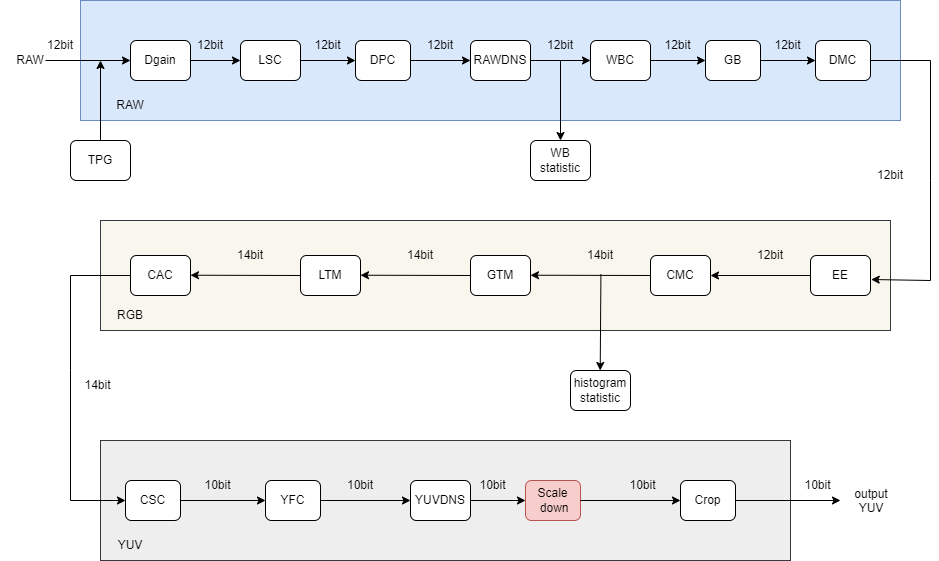

The diagram above was exported from draw.io. Its source (the exported page's mxGraphModel, read from the mxfile embedded in the PNG):
<mxGraphModel dx="941" dy="644" grid="1" gridSize="10" guides="1" tooltips="1" connect="1" arrows="1" fold="1" page="1" pageScale="1" pageWidth="1169" pageHeight="827" math="0" shadow="0">
  <root>
    <mxCell id="0" />
    <mxCell id="1" parent="0" />
    <mxCell id="P53_dWtyHW9QEXLuieOo-2" value="" style="rounded=0;whiteSpace=wrap;html=1;fillColor=#dae8fc;strokeColor=#6c8ebf;" parent="1" vertex="1">
      <mxGeometry x="150" y="200" width="820" height="120" as="geometry" />
    </mxCell>
    <mxCell id="P53_dWtyHW9QEXLuieOo-3" value="Dgain" style="rounded=1;whiteSpace=wrap;html=1;" parent="1" vertex="1">
      <mxGeometry x="200" y="240" width="60" height="40" as="geometry" />
    </mxCell>
    <mxCell id="P53_dWtyHW9QEXLuieOo-4" value="" style="endArrow=classic;html=1;rounded=0;exitX=0.25;exitY=1;exitDx=0;exitDy=0;" parent="1" source="P53_dWtyHW9QEXLuieOo-5" edge="1">
      <mxGeometry width="50" height="50" relative="1" as="geometry">
        <mxPoint x="130" y="260" as="sourcePoint" />
        <mxPoint x="200" y="260" as="targetPoint" />
      </mxGeometry>
    </mxCell>
    <mxCell id="P53_dWtyHW9QEXLuieOo-5" value="12bit" style="text;html=1;strokeColor=none;fillColor=none;align=center;verticalAlign=middle;whiteSpace=wrap;rounded=0;" parent="1" vertex="1">
      <mxGeometry x="100" y="230" width="60" height="30" as="geometry" />
    </mxCell>
    <mxCell id="P53_dWtyHW9QEXLuieOo-6" value="RAW" style="text;html=1;strokeColor=none;fillColor=none;align=center;verticalAlign=middle;whiteSpace=wrap;rounded=0;" parent="1" vertex="1">
      <mxGeometry x="70" y="245" width="60" height="30" as="geometry" />
    </mxCell>
    <mxCell id="P53_dWtyHW9QEXLuieOo-11" value="" style="group" parent="1" vertex="1" connectable="0">
      <mxGeometry x="250" y="230" width="120" height="50" as="geometry" />
    </mxCell>
    <mxCell id="P53_dWtyHW9QEXLuieOo-9" value="12bit" style="text;html=1;strokeColor=none;fillColor=none;align=center;verticalAlign=middle;whiteSpace=wrap;rounded=0;" parent="P53_dWtyHW9QEXLuieOo-11" vertex="1">
      <mxGeometry width="60" height="30" as="geometry" />
    </mxCell>
    <mxCell id="P53_dWtyHW9QEXLuieOo-10" value="" style="group" parent="P53_dWtyHW9QEXLuieOo-11" vertex="1" connectable="0">
      <mxGeometry x="60" y="10" width="60" height="40" as="geometry" />
    </mxCell>
    <mxCell id="P53_dWtyHW9QEXLuieOo-7" value="LSC" style="rounded=1;whiteSpace=wrap;html=1;" parent="P53_dWtyHW9QEXLuieOo-10" vertex="1">
      <mxGeometry width="60" height="40" as="geometry" />
    </mxCell>
    <mxCell id="P53_dWtyHW9QEXLuieOo-8" value="" style="endArrow=classic;html=1;rounded=0;exitX=1;exitY=0.5;exitDx=0;exitDy=0;" parent="P53_dWtyHW9QEXLuieOo-10" source="P53_dWtyHW9QEXLuieOo-3" edge="1">
      <mxGeometry width="50" height="50" relative="1" as="geometry">
        <mxPoint x="-50" y="70" as="sourcePoint" />
        <mxPoint y="20" as="targetPoint" />
      </mxGeometry>
    </mxCell>
    <mxCell id="P53_dWtyHW9QEXLuieOo-12" value="" style="group" parent="1" vertex="1" connectable="0">
      <mxGeometry x="370" y="230" width="110" height="50" as="geometry" />
    </mxCell>
    <mxCell id="P53_dWtyHW9QEXLuieOo-13" value="12bit" style="text;html=1;strokeColor=none;fillColor=none;align=center;verticalAlign=middle;whiteSpace=wrap;rounded=0;" parent="P53_dWtyHW9QEXLuieOo-12" vertex="1">
      <mxGeometry width="55" height="30" as="geometry" />
    </mxCell>
    <mxCell id="P53_dWtyHW9QEXLuieOo-14" value="" style="group" parent="P53_dWtyHW9QEXLuieOo-12" vertex="1" connectable="0">
      <mxGeometry x="55" y="10" width="55" height="40" as="geometry" />
    </mxCell>
    <mxCell id="P53_dWtyHW9QEXLuieOo-15" value="DPC" style="rounded=1;whiteSpace=wrap;html=1;" parent="P53_dWtyHW9QEXLuieOo-14" vertex="1">
      <mxGeometry width="55" height="40" as="geometry" />
    </mxCell>
    <mxCell id="P53_dWtyHW9QEXLuieOo-16" value="" style="endArrow=classic;html=1;rounded=0;exitX=0;exitY=1;exitDx=0;exitDy=0;" parent="P53_dWtyHW9QEXLuieOo-14" source="P53_dWtyHW9QEXLuieOo-13" edge="1">
      <mxGeometry width="50" height="50" relative="1" as="geometry">
        <mxPoint x="-45.83333333333333" y="70" as="sourcePoint" />
        <mxPoint y="20" as="targetPoint" />
      </mxGeometry>
    </mxCell>
    <mxCell id="P53_dWtyHW9QEXLuieOo-18" value="" style="group" parent="1" vertex="1" connectable="0">
      <mxGeometry x="480" y="230" width="120" height="50" as="geometry" />
    </mxCell>
    <mxCell id="P53_dWtyHW9QEXLuieOo-19" value="12bit" style="text;html=1;strokeColor=none;fillColor=none;align=center;verticalAlign=middle;whiteSpace=wrap;rounded=0;" parent="P53_dWtyHW9QEXLuieOo-18" vertex="1">
      <mxGeometry width="60" height="30" as="geometry" />
    </mxCell>
    <mxCell id="P53_dWtyHW9QEXLuieOo-20" value="" style="group" parent="P53_dWtyHW9QEXLuieOo-18" vertex="1" connectable="0">
      <mxGeometry x="60" y="10" width="60" height="40" as="geometry" />
    </mxCell>
    <mxCell id="P53_dWtyHW9QEXLuieOo-21" value="RAWDNS" style="rounded=1;whiteSpace=wrap;html=1;" parent="P53_dWtyHW9QEXLuieOo-20" vertex="1">
      <mxGeometry width="60" height="40" as="geometry" />
    </mxCell>
    <mxCell id="P53_dWtyHW9QEXLuieOo-22" value="" style="endArrow=classic;html=1;rounded=0;exitX=0;exitY=1;exitDx=0;exitDy=0;" parent="P53_dWtyHW9QEXLuieOo-20" source="P53_dWtyHW9QEXLuieOo-19" edge="1">
      <mxGeometry width="50" height="50" relative="1" as="geometry">
        <mxPoint x="-50" y="70" as="sourcePoint" />
        <mxPoint y="20" as="targetPoint" />
      </mxGeometry>
    </mxCell>
    <mxCell id="P53_dWtyHW9QEXLuieOo-23" value="" style="group" parent="1" vertex="1" connectable="0">
      <mxGeometry x="600" y="230" width="120" height="50" as="geometry" />
    </mxCell>
    <mxCell id="P53_dWtyHW9QEXLuieOo-24" value="12bit" style="text;html=1;strokeColor=none;fillColor=none;align=center;verticalAlign=middle;whiteSpace=wrap;rounded=0;" parent="P53_dWtyHW9QEXLuieOo-23" vertex="1">
      <mxGeometry width="60" height="30" as="geometry" />
    </mxCell>
    <mxCell id="P53_dWtyHW9QEXLuieOo-25" value="" style="group" parent="P53_dWtyHW9QEXLuieOo-23" vertex="1" connectable="0">
      <mxGeometry x="60" y="10" width="60" height="40" as="geometry" />
    </mxCell>
    <mxCell id="P53_dWtyHW9QEXLuieOo-26" value="WBC" style="rounded=1;whiteSpace=wrap;html=1;" parent="P53_dWtyHW9QEXLuieOo-25" vertex="1">
      <mxGeometry width="60" height="40" as="geometry" />
    </mxCell>
    <mxCell id="P53_dWtyHW9QEXLuieOo-27" value="" style="endArrow=classic;html=1;rounded=0;exitX=0;exitY=1;exitDx=0;exitDy=0;" parent="P53_dWtyHW9QEXLuieOo-25" source="P53_dWtyHW9QEXLuieOo-24" edge="1">
      <mxGeometry width="50" height="50" relative="1" as="geometry">
        <mxPoint x="-50" y="70" as="sourcePoint" />
        <mxPoint y="20" as="targetPoint" />
      </mxGeometry>
    </mxCell>
    <mxCell id="P53_dWtyHW9QEXLuieOo-28" value="WB statistic" style="rounded=1;whiteSpace=wrap;html=1;" parent="1" vertex="1">
      <mxGeometry x="600" y="340" width="60" height="40" as="geometry" />
    </mxCell>
    <mxCell id="P53_dWtyHW9QEXLuieOo-29" value="" style="endArrow=classic;html=1;rounded=0;" parent="1" edge="1">
      <mxGeometry width="50" height="50" relative="1" as="geometry">
        <mxPoint x="630" y="260" as="sourcePoint" />
        <mxPoint x="630" y="340" as="targetPoint" />
      </mxGeometry>
    </mxCell>
    <mxCell id="P53_dWtyHW9QEXLuieOo-30" value="" style="group" parent="1" vertex="1" connectable="0">
      <mxGeometry x="720" y="230" width="110" height="50" as="geometry" />
    </mxCell>
    <mxCell id="P53_dWtyHW9QEXLuieOo-31" value="12bit" style="text;html=1;strokeColor=none;fillColor=none;align=center;verticalAlign=middle;whiteSpace=wrap;rounded=0;" parent="P53_dWtyHW9QEXLuieOo-30" vertex="1">
      <mxGeometry width="55" height="30" as="geometry" />
    </mxCell>
    <mxCell id="P53_dWtyHW9QEXLuieOo-32" value="" style="group" parent="P53_dWtyHW9QEXLuieOo-30" vertex="1" connectable="0">
      <mxGeometry x="55" y="10" width="55" height="40" as="geometry" />
    </mxCell>
    <mxCell id="P53_dWtyHW9QEXLuieOo-33" value="GB" style="rounded=1;whiteSpace=wrap;html=1;" parent="P53_dWtyHW9QEXLuieOo-32" vertex="1">
      <mxGeometry width="55" height="40" as="geometry" />
    </mxCell>
    <mxCell id="P53_dWtyHW9QEXLuieOo-34" value="" style="endArrow=classic;html=1;rounded=0;exitX=0;exitY=1;exitDx=0;exitDy=0;" parent="P53_dWtyHW9QEXLuieOo-32" source="P53_dWtyHW9QEXLuieOo-31" edge="1">
      <mxGeometry width="50" height="50" relative="1" as="geometry">
        <mxPoint x="-45.83333333333333" y="70" as="sourcePoint" />
        <mxPoint y="20" as="targetPoint" />
      </mxGeometry>
    </mxCell>
    <mxCell id="P53_dWtyHW9QEXLuieOo-35" value="" style="group" parent="1" vertex="1" connectable="0">
      <mxGeometry x="830" y="230" width="110" height="50" as="geometry" />
    </mxCell>
    <mxCell id="P53_dWtyHW9QEXLuieOo-36" value="12bit" style="text;html=1;strokeColor=none;fillColor=none;align=center;verticalAlign=middle;whiteSpace=wrap;rounded=0;" parent="P53_dWtyHW9QEXLuieOo-35" vertex="1">
      <mxGeometry width="55" height="30" as="geometry" />
    </mxCell>
    <mxCell id="P53_dWtyHW9QEXLuieOo-37" value="" style="group" parent="P53_dWtyHW9QEXLuieOo-35" vertex="1" connectable="0">
      <mxGeometry x="55" y="10" width="55" height="40" as="geometry" />
    </mxCell>
    <mxCell id="P53_dWtyHW9QEXLuieOo-38" value="DMC" style="rounded=1;whiteSpace=wrap;html=1;" parent="P53_dWtyHW9QEXLuieOo-37" vertex="1">
      <mxGeometry width="55" height="40" as="geometry" />
    </mxCell>
    <mxCell id="P53_dWtyHW9QEXLuieOo-39" value="" style="endArrow=classic;html=1;rounded=0;exitX=0;exitY=1;exitDx=0;exitDy=0;" parent="P53_dWtyHW9QEXLuieOo-37" source="P53_dWtyHW9QEXLuieOo-36" edge="1">
      <mxGeometry width="50" height="50" relative="1" as="geometry">
        <mxPoint x="-45.83333333333333" y="70" as="sourcePoint" />
        <mxPoint y="20" as="targetPoint" />
      </mxGeometry>
    </mxCell>
    <mxCell id="P53_dWtyHW9QEXLuieOo-40" value="" style="rounded=0;whiteSpace=wrap;html=1;fillColor=#f9f7ed;strokeColor=#36393d;" parent="1" vertex="1">
      <mxGeometry x="170" y="420" width="790" height="110" as="geometry" />
    </mxCell>
    <mxCell id="P53_dWtyHW9QEXLuieOo-53" value="EE" style="rounded=1;whiteSpace=wrap;html=1;" parent="1" vertex="1">
      <mxGeometry x="880" y="455" width="60" height="40" as="geometry" />
    </mxCell>
    <mxCell id="P53_dWtyHW9QEXLuieOo-54" value="" style="endArrow=classic;html=1;rounded=0;entryX=1.012;entryY=0.6;entryDx=0;entryDy=0;entryPerimeter=0;" parent="1" target="P53_dWtyHW9QEXLuieOo-53" edge="1">
      <mxGeometry width="50" height="50" relative="1" as="geometry">
        <mxPoint x="940" y="260" as="sourcePoint" />
        <mxPoint x="990" y="210" as="targetPoint" />
        <Array as="points">
          <mxPoint x="1000" y="260" />
          <mxPoint x="1000" y="380" />
          <mxPoint x="1000" y="480" />
        </Array>
      </mxGeometry>
    </mxCell>
    <mxCell id="P53_dWtyHW9QEXLuieOo-55" value="CMC" style="rounded=1;whiteSpace=wrap;html=1;" parent="1" vertex="1">
      <mxGeometry x="720" y="455" width="60" height="40" as="geometry" />
    </mxCell>
    <mxCell id="P53_dWtyHW9QEXLuieOo-56" value="GTM" style="rounded=1;whiteSpace=wrap;html=1;" parent="1" vertex="1">
      <mxGeometry x="540" y="455" width="60" height="40" as="geometry" />
    </mxCell>
    <mxCell id="P53_dWtyHW9QEXLuieOo-57" value="LTM" style="rounded=1;whiteSpace=wrap;html=1;" parent="1" vertex="1">
      <mxGeometry x="370" y="455" width="60" height="40" as="geometry" />
    </mxCell>
    <mxCell id="P53_dWtyHW9QEXLuieOo-58" value="&lt;font color=&quot;#000000&quot;&gt;CAC&lt;/font&gt;" style="rounded=1;whiteSpace=wrap;html=1;fillColor=#FFFFFF;fontColor=#ffffff;strokeColor=#000000;" parent="1" vertex="1">
      <mxGeometry x="200" y="455" width="60" height="40" as="geometry" />
    </mxCell>
    <mxCell id="P53_dWtyHW9QEXLuieOo-59" value="12bit" style="text;html=1;strokeColor=none;fillColor=none;align=center;verticalAlign=middle;whiteSpace=wrap;rounded=0;" parent="1" vertex="1">
      <mxGeometry x="930" y="360" width="60" height="30" as="geometry" />
    </mxCell>
    <mxCell id="P53_dWtyHW9QEXLuieOo-60" value="" style="endArrow=classic;html=1;rounded=0;exitX=0;exitY=0.5;exitDx=0;exitDy=0;" parent="1" source="P53_dWtyHW9QEXLuieOo-53" target="P53_dWtyHW9QEXLuieOo-55" edge="1">
      <mxGeometry width="50" height="50" relative="1" as="geometry">
        <mxPoint x="670" y="390" as="sourcePoint" />
        <mxPoint x="770" y="360" as="targetPoint" />
      </mxGeometry>
    </mxCell>
    <mxCell id="P53_dWtyHW9QEXLuieOo-61" value="12bit" style="text;html=1;strokeColor=none;fillColor=none;align=center;verticalAlign=middle;whiteSpace=wrap;rounded=0;" parent="1" vertex="1">
      <mxGeometry x="810" y="440" width="60" height="30" as="geometry" />
    </mxCell>
    <mxCell id="P53_dWtyHW9QEXLuieOo-62" value="" style="endArrow=classic;html=1;rounded=0;" parent="1" edge="1">
      <mxGeometry width="50" height="50" relative="1" as="geometry">
        <mxPoint x="720" y="475" as="sourcePoint" />
        <mxPoint x="600" y="474.71" as="targetPoint" />
      </mxGeometry>
    </mxCell>
    <mxCell id="P53_dWtyHW9QEXLuieOo-63" value="" style="endArrow=classic;html=1;rounded=0;exitX=0;exitY=0.5;exitDx=0;exitDy=0;" parent="1" source="P53_dWtyHW9QEXLuieOo-56" edge="1">
      <mxGeometry width="50" height="50" relative="1" as="geometry">
        <mxPoint x="530" y="474.71" as="sourcePoint" />
        <mxPoint x="430" y="474.71" as="targetPoint" />
      </mxGeometry>
    </mxCell>
    <mxCell id="P53_dWtyHW9QEXLuieOo-64" value="" style="endArrow=classic;html=1;rounded=0;exitX=0;exitY=0.5;exitDx=0;exitDy=0;" parent="1" source="P53_dWtyHW9QEXLuieOo-57" edge="1">
      <mxGeometry width="50" height="50" relative="1" as="geometry">
        <mxPoint x="360" y="474.71" as="sourcePoint" />
        <mxPoint x="260" y="474.71" as="targetPoint" />
      </mxGeometry>
    </mxCell>
    <mxCell id="P53_dWtyHW9QEXLuieOo-65" value="14bit" style="text;html=1;strokeColor=none;fillColor=none;align=center;verticalAlign=middle;whiteSpace=wrap;rounded=0;" parent="1" vertex="1">
      <mxGeometry x="640" y="440" width="60" height="30" as="geometry" />
    </mxCell>
    <mxCell id="P53_dWtyHW9QEXLuieOo-66" value="14bit" style="text;html=1;strokeColor=none;fillColor=none;align=center;verticalAlign=middle;whiteSpace=wrap;rounded=0;" parent="1" vertex="1">
      <mxGeometry x="460" y="440" width="60" height="30" as="geometry" />
    </mxCell>
    <mxCell id="P53_dWtyHW9QEXLuieOo-67" value="14bit" style="text;html=1;strokeColor=none;fillColor=none;align=center;verticalAlign=middle;whiteSpace=wrap;rounded=0;" parent="1" vertex="1">
      <mxGeometry x="290" y="440" width="60" height="30" as="geometry" />
    </mxCell>
    <mxCell id="P53_dWtyHW9QEXLuieOo-68" value="histogram statistic" style="rounded=1;whiteSpace=wrap;html=1;" parent="1" vertex="1">
      <mxGeometry x="640" y="570" width="60" height="40" as="geometry" />
    </mxCell>
    <mxCell id="P53_dWtyHW9QEXLuieOo-69" value="" style="endArrow=classic;html=1;rounded=0;exitX=0.507;exitY=1.129;exitDx=0;exitDy=0;exitPerimeter=0;" parent="1" source="P53_dWtyHW9QEXLuieOo-65" edge="1">
      <mxGeometry width="50" height="50" relative="1" as="geometry">
        <mxPoint x="670" y="480" as="sourcePoint" />
        <mxPoint x="669.71" y="570" as="targetPoint" />
      </mxGeometry>
    </mxCell>
    <mxCell id="P53_dWtyHW9QEXLuieOo-70" value="" style="rounded=0;whiteSpace=wrap;html=1;fillColor=#eeeeee;strokeColor=#36393d;" parent="1" vertex="1">
      <mxGeometry x="170" y="640" width="690" height="120" as="geometry" />
    </mxCell>
    <mxCell id="P53_dWtyHW9QEXLuieOo-78" value="" style="group" parent="1" vertex="1" connectable="0">
      <mxGeometry x="540" y="670" width="110" height="50" as="geometry" />
    </mxCell>
    <mxCell id="P53_dWtyHW9QEXLuieOo-79" value="10bit" style="text;html=1;strokeColor=none;fillColor=none;align=center;verticalAlign=middle;whiteSpace=wrap;rounded=0;" parent="P53_dWtyHW9QEXLuieOo-78" vertex="1">
      <mxGeometry x="-5" width="55" height="30" as="geometry" />
    </mxCell>
    <mxCell id="P53_dWtyHW9QEXLuieOo-80" value="" style="group" parent="P53_dWtyHW9QEXLuieOo-78" vertex="1" connectable="0">
      <mxGeometry x="55" y="10" width="55" height="40" as="geometry" />
    </mxCell>
    <mxCell id="P53_dWtyHW9QEXLuieOo-81" value="Scale &amp;nbsp;down" style="rounded=1;whiteSpace=wrap;html=1;fillColor=#f8cecc;strokeColor=#b85450;" parent="P53_dWtyHW9QEXLuieOo-80" vertex="1">
      <mxGeometry width="55" height="40" as="geometry" />
    </mxCell>
    <mxCell id="P53_dWtyHW9QEXLuieOo-82" value="" style="endArrow=classic;html=1;rounded=0;" parent="P53_dWtyHW9QEXLuieOo-80" edge="1">
      <mxGeometry width="50" height="50" relative="1" as="geometry">
        <mxPoint x="-70" y="20" as="sourcePoint" />
        <mxPoint y="20" as="targetPoint" />
      </mxGeometry>
    </mxCell>
    <mxCell id="P53_dWtyHW9QEXLuieOo-83" value="" style="group" parent="1" vertex="1" connectable="0">
      <mxGeometry x="420" y="670" width="120" height="50" as="geometry" />
    </mxCell>
    <mxCell id="P53_dWtyHW9QEXLuieOo-84" value="10bit" style="text;html=1;strokeColor=none;fillColor=none;align=center;verticalAlign=middle;whiteSpace=wrap;rounded=0;" parent="P53_dWtyHW9QEXLuieOo-83" vertex="1">
      <mxGeometry x="-20" width="60" height="30" as="geometry" />
    </mxCell>
    <mxCell id="P53_dWtyHW9QEXLuieOo-85" value="" style="group" parent="P53_dWtyHW9QEXLuieOo-83" vertex="1" connectable="0">
      <mxGeometry x="60" y="10" width="60" height="40" as="geometry" />
    </mxCell>
    <mxCell id="P53_dWtyHW9QEXLuieOo-86" value="YUVDNS" style="rounded=1;whiteSpace=wrap;html=1;" parent="P53_dWtyHW9QEXLuieOo-85" vertex="1">
      <mxGeometry width="60" height="40" as="geometry" />
    </mxCell>
    <mxCell id="P53_dWtyHW9QEXLuieOo-87" value="" style="endArrow=classic;html=1;rounded=0;" parent="P53_dWtyHW9QEXLuieOo-85" edge="1">
      <mxGeometry width="50" height="50" relative="1" as="geometry">
        <mxPoint x="-90" y="20" as="sourcePoint" />
        <mxPoint y="20" as="targetPoint" />
      </mxGeometry>
    </mxCell>
    <mxCell id="P53_dWtyHW9QEXLuieOo-93" value="" style="group" parent="1" vertex="1" connectable="0">
      <mxGeometry x="280" y="670" width="110" height="50" as="geometry" />
    </mxCell>
    <mxCell id="P53_dWtyHW9QEXLuieOo-95" value="" style="group" parent="P53_dWtyHW9QEXLuieOo-93" vertex="1" connectable="0">
      <mxGeometry x="55" y="10" width="55" height="40" as="geometry" />
    </mxCell>
    <mxCell id="P53_dWtyHW9QEXLuieOo-96" value="YFC" style="rounded=1;whiteSpace=wrap;html=1;" parent="P53_dWtyHW9QEXLuieOo-95" vertex="1">
      <mxGeometry width="55" height="40" as="geometry" />
    </mxCell>
    <mxCell id="P53_dWtyHW9QEXLuieOo-97" value="" style="endArrow=classic;html=1;rounded=0;exitX=1;exitY=0.5;exitDx=0;exitDy=0;" parent="P53_dWtyHW9QEXLuieOo-95" source="P53_dWtyHW9QEXLuieOo-101" edge="1">
      <mxGeometry width="50" height="50" relative="1" as="geometry">
        <mxPoint x="-45.83333333333333" y="70" as="sourcePoint" />
        <mxPoint y="20" as="targetPoint" />
      </mxGeometry>
    </mxCell>
    <mxCell id="P53_dWtyHW9QEXLuieOo-98" value="" style="group" parent="1" vertex="1" connectable="0">
      <mxGeometry x="140" y="670" width="110" height="50" as="geometry" />
    </mxCell>
    <mxCell id="P53_dWtyHW9QEXLuieOo-100" value="" style="group" parent="P53_dWtyHW9QEXLuieOo-98" vertex="1" connectable="0">
      <mxGeometry x="55" y="10" width="55" height="40" as="geometry" />
    </mxCell>
    <mxCell id="P53_dWtyHW9QEXLuieOo-101" value="CSC" style="rounded=1;whiteSpace=wrap;html=1;" parent="P53_dWtyHW9QEXLuieOo-100" vertex="1">
      <mxGeometry width="55" height="40" as="geometry" />
    </mxCell>
    <mxCell id="P53_dWtyHW9QEXLuieOo-102" value="" style="endArrow=classic;html=1;rounded=0;exitX=0;exitY=0.5;exitDx=0;exitDy=0;" parent="P53_dWtyHW9QEXLuieOo-100" source="P53_dWtyHW9QEXLuieOo-58" edge="1">
      <mxGeometry width="50" height="50" relative="1" as="geometry">
        <mxPoint x="-45.83333333333333" y="70" as="sourcePoint" />
        <mxPoint y="20" as="targetPoint" />
        <Array as="points">
          <mxPoint x="-55" y="-205" />
          <mxPoint x="-55" y="-110" />
          <mxPoint x="-55" y="20" />
        </Array>
      </mxGeometry>
    </mxCell>
    <mxCell id="P53_dWtyHW9QEXLuieOo-103" value="" style="group" parent="1" vertex="1" connectable="0">
      <mxGeometry x="695" y="670" width="110" height="50" as="geometry" />
    </mxCell>
    <mxCell id="P53_dWtyHW9QEXLuieOo-104" value="10bit" style="text;html=1;strokeColor=none;fillColor=none;align=center;verticalAlign=middle;whiteSpace=wrap;rounded=0;" parent="P53_dWtyHW9QEXLuieOo-103" vertex="1">
      <mxGeometry x="-10" width="55" height="30" as="geometry" />
    </mxCell>
    <mxCell id="P53_dWtyHW9QEXLuieOo-105" value="" style="group" parent="P53_dWtyHW9QEXLuieOo-103" vertex="1" connectable="0">
      <mxGeometry x="55" y="10" width="55" height="40" as="geometry" />
    </mxCell>
    <mxCell id="P53_dWtyHW9QEXLuieOo-106" value="Crop" style="rounded=1;whiteSpace=wrap;html=1;" parent="P53_dWtyHW9QEXLuieOo-105" vertex="1">
      <mxGeometry width="55" height="40" as="geometry" />
    </mxCell>
    <mxCell id="P53_dWtyHW9QEXLuieOo-107" value="" style="endArrow=classic;html=1;rounded=0;exitX=1;exitY=0.5;exitDx=0;exitDy=0;" parent="P53_dWtyHW9QEXLuieOo-105" source="P53_dWtyHW9QEXLuieOo-81" edge="1">
      <mxGeometry width="50" height="50" relative="1" as="geometry">
        <mxPoint x="-45.83333333333333" y="70" as="sourcePoint" />
        <mxPoint y="20" as="targetPoint" />
      </mxGeometry>
    </mxCell>
    <mxCell id="P53_dWtyHW9QEXLuieOo-94" value="10bit" style="text;html=1;strokeColor=none;fillColor=none;align=center;verticalAlign=middle;whiteSpace=wrap;rounded=0;" parent="1" vertex="1">
      <mxGeometry x="260" y="670" width="55" height="30" as="geometry" />
    </mxCell>
    <mxCell id="P53_dWtyHW9QEXLuieOo-99" value="14bit" style="text;html=1;strokeColor=none;fillColor=none;align=center;verticalAlign=middle;whiteSpace=wrap;rounded=0;" parent="1" vertex="1">
      <mxGeometry x="140" y="570" width="55" height="30" as="geometry" />
    </mxCell>
    <mxCell id="P53_dWtyHW9QEXLuieOo-118" value="" style="endArrow=classic;html=1;rounded=0;entryX=0;entryY=0.5;entryDx=0;entryDy=0;" parent="1" target="P53_dWtyHW9QEXLuieOo-120" edge="1">
      <mxGeometry width="50" height="50" relative="1" as="geometry">
        <mxPoint x="805" y="700" as="sourcePoint" />
        <mxPoint x="875" y="700" as="targetPoint" />
      </mxGeometry>
    </mxCell>
    <mxCell id="P53_dWtyHW9QEXLuieOo-119" value="10bit" style="text;html=1;strokeColor=none;fillColor=none;align=center;verticalAlign=middle;whiteSpace=wrap;rounded=0;" parent="1" vertex="1">
      <mxGeometry x="860" y="670" width="55" height="30" as="geometry" />
    </mxCell>
    <mxCell id="P53_dWtyHW9QEXLuieOo-120" value="&lt;div style=&quot;text-align: center;&quot;&gt;output YUV&lt;/div&gt;" style="text;whiteSpace=wrap;html=1;" parent="1" vertex="1">
      <mxGeometry x="910" y="680" width="60" height="40" as="geometry" />
    </mxCell>
    <mxCell id="P53_dWtyHW9QEXLuieOo-126" value="RAW" style="text;html=1;strokeColor=none;fillColor=none;align=center;verticalAlign=middle;whiteSpace=wrap;rounded=0;" parent="1" vertex="1">
      <mxGeometry x="170" y="290" width="60" height="30" as="geometry" />
    </mxCell>
    <mxCell id="P53_dWtyHW9QEXLuieOo-127" value="RGB" style="text;html=1;strokeColor=none;fillColor=none;align=center;verticalAlign=middle;whiteSpace=wrap;rounded=0;" parent="1" vertex="1">
      <mxGeometry x="170" y="500" width="60" height="30" as="geometry" />
    </mxCell>
    <mxCell id="P53_dWtyHW9QEXLuieOo-128" value="YUV" style="text;html=1;strokeColor=none;fillColor=none;align=center;verticalAlign=middle;whiteSpace=wrap;rounded=0;" parent="1" vertex="1">
      <mxGeometry x="170" y="730" width="60" height="30" as="geometry" />
    </mxCell>
    <mxCell id="X5XcaB_nGkVAjqwB27HO-4" value="TPG" style="rounded=1;whiteSpace=wrap;html=1;" parent="1" vertex="1">
      <mxGeometry x="140" y="340" width="60" height="40" as="geometry" />
    </mxCell>
    <mxCell id="X5XcaB_nGkVAjqwB27HO-5" value="" style="endArrow=classic;html=1;rounded=0;exitX=0.5;exitY=0;exitDx=0;exitDy=0;" parent="1" source="X5XcaB_nGkVAjqwB27HO-4" edge="1">
      <mxGeometry width="50" height="50" relative="1" as="geometry">
        <mxPoint x="125" y="310" as="sourcePoint" />
        <mxPoint x="170" y="260" as="targetPoint" />
      </mxGeometry>
    </mxCell>
  </root>
</mxGraphModel>